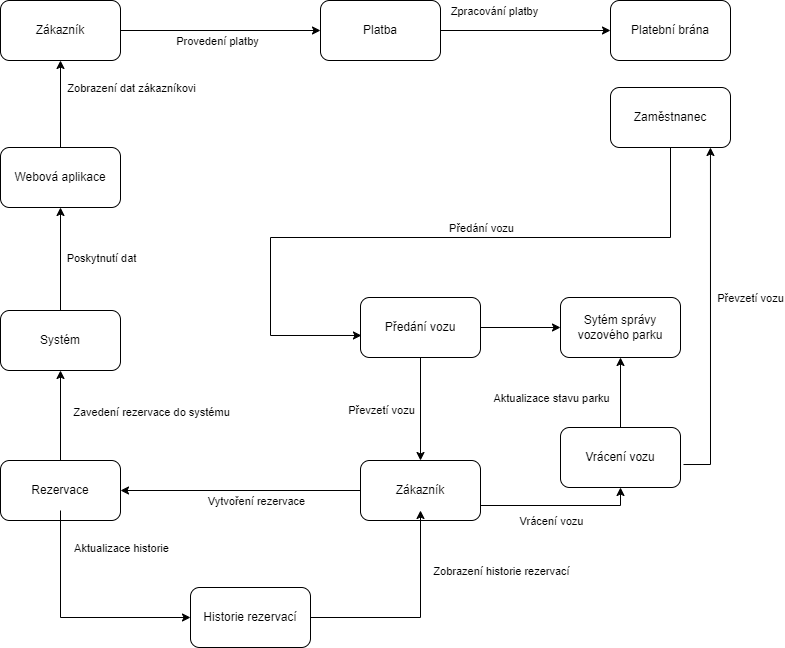

The diagram above was exported from draw.io. Its source (the exported page's mxGraphModel, read from the mxfile embedded in the PNG):
<mxGraphModel dx="1434" dy="780" grid="1" gridSize="10" guides="1" tooltips="1" connect="1" arrows="1" fold="1" page="1" pageScale="1" pageWidth="1100" pageHeight="850" background="none" math="0" shadow="0">
  <root>
    <mxCell id="0" />
    <mxCell id="1" parent="0" />
    <mxCell id="XkH28-ER0A_PHMq6cVrZ-1" value="Zákazník" style="rounded=1;whiteSpace=wrap;html=1;" parent="1" vertex="1">
      <mxGeometry x="90" y="100" width="120" height="60" as="geometry" />
    </mxCell>
    <mxCell id="XkH28-ER0A_PHMq6cVrZ-2" value="Rezervace" style="rounded=1;whiteSpace=wrap;html=1;" parent="1" vertex="1">
      <mxGeometry x="90" y="560" width="120" height="60" as="geometry" />
    </mxCell>
    <mxCell id="XkH28-ER0A_PHMq6cVrZ-3" value="Webová aplikace" style="rounded=1;whiteSpace=wrap;html=1;" parent="1" vertex="1">
      <mxGeometry x="90" y="247" width="120" height="60" as="geometry" />
    </mxCell>
    <mxCell id="XkH28-ER0A_PHMq6cVrZ-4" value="Sytém správy vozového parku" style="rounded=1;whiteSpace=wrap;html=1;" parent="1" vertex="1">
      <mxGeometry x="650" y="397" width="120" height="60" as="geometry" />
    </mxCell>
    <mxCell id="XkH28-ER0A_PHMq6cVrZ-5" value="Zaměstnanec" style="rounded=1;whiteSpace=wrap;html=1;" parent="1" vertex="1">
      <mxGeometry x="700" y="187" width="120" height="60" as="geometry" />
    </mxCell>
    <mxCell id="XkH28-ER0A_PHMq6cVrZ-7" value="Předání vozu" style="rounded=1;whiteSpace=wrap;html=1;" parent="1" vertex="1">
      <mxGeometry x="450" y="397" width="120" height="60" as="geometry" />
    </mxCell>
    <mxCell id="XkH28-ER0A_PHMq6cVrZ-8" value="Vrácení vozu" style="rounded=1;whiteSpace=wrap;html=1;" parent="1" vertex="1">
      <mxGeometry x="650" y="527" width="120" height="60" as="geometry" />
    </mxCell>
    <mxCell id="XkH28-ER0A_PHMq6cVrZ-9" value="Platba" style="rounded=1;whiteSpace=wrap;html=1;" parent="1" vertex="1">
      <mxGeometry x="410" y="100" width="120" height="60" as="geometry" />
    </mxCell>
    <mxCell id="XkH28-ER0A_PHMq6cVrZ-10" value="Platební brána" style="rounded=1;whiteSpace=wrap;html=1;" parent="1" vertex="1">
      <mxGeometry x="700" y="100" width="120" height="60" as="geometry" />
    </mxCell>
    <mxCell id="XkH28-ER0A_PHMq6cVrZ-11" value="Zákazník" style="rounded=1;whiteSpace=wrap;html=1;" parent="1" vertex="1">
      <mxGeometry x="450" y="560" width="120" height="60" as="geometry" />
    </mxCell>
    <mxCell id="XkH28-ER0A_PHMq6cVrZ-12" value="Systém" style="rounded=1;whiteSpace=wrap;html=1;" parent="1" vertex="1">
      <mxGeometry x="90" y="410" width="120" height="60" as="geometry" />
    </mxCell>
    <mxCell id="XkH28-ER0A_PHMq6cVrZ-13" value="Historie rezervací" style="rounded=1;whiteSpace=wrap;html=1;" parent="1" vertex="1">
      <mxGeometry x="280" y="687" width="120" height="60" as="geometry" />
    </mxCell>
    <mxCell id="YQiAEHKCcBB-lpJqW_bE-2" value="" style="endArrow=classic;html=1;rounded=0;exitX=0;exitY=0.5;exitDx=0;exitDy=0;entryX=1;entryY=0.5;entryDx=0;entryDy=0;" edge="1" parent="1" source="XkH28-ER0A_PHMq6cVrZ-11" target="XkH28-ER0A_PHMq6cVrZ-2">
      <mxGeometry width="50" height="50" relative="1" as="geometry">
        <mxPoint x="610" y="587" as="sourcePoint" />
        <mxPoint x="660" y="537" as="targetPoint" />
      </mxGeometry>
    </mxCell>
    <mxCell id="YQiAEHKCcBB-lpJqW_bE-3" value="Vytvoření rezervace" style="edgeLabel;html=1;align=center;verticalAlign=middle;resizable=0;points=[];" vertex="1" connectable="0" parent="YQiAEHKCcBB-lpJqW_bE-2">
      <mxGeometry x="-0.0112" y="2" relative="1" as="geometry">
        <mxPoint x="14" y="8" as="offset" />
      </mxGeometry>
    </mxCell>
    <mxCell id="YQiAEHKCcBB-lpJqW_bE-5" value="" style="endArrow=classic;html=1;rounded=0;exitX=0.5;exitY=1;exitDx=0;exitDy=0;" edge="1" parent="1" source="XkH28-ER0A_PHMq6cVrZ-7" target="XkH28-ER0A_PHMq6cVrZ-11">
      <mxGeometry width="50" height="50" relative="1" as="geometry">
        <mxPoint x="560" y="547" as="sourcePoint" />
        <mxPoint x="610" y="497" as="targetPoint" />
      </mxGeometry>
    </mxCell>
    <mxCell id="YQiAEHKCcBB-lpJqW_bE-23" value="Převzetí vozu" style="edgeLabel;html=1;align=center;verticalAlign=middle;resizable=0;points=[];" vertex="1" connectable="0" parent="YQiAEHKCcBB-lpJqW_bE-5">
      <mxGeometry x="-0.0286" y="-1" relative="1" as="geometry">
        <mxPoint x="-39" y="2" as="offset" />
      </mxGeometry>
    </mxCell>
    <mxCell id="YQiAEHKCcBB-lpJqW_bE-6" value="" style="endArrow=classic;html=1;rounded=0;exitX=1;exitY=0.75;exitDx=0;exitDy=0;entryX=0.5;entryY=1;entryDx=0;entryDy=0;" edge="1" parent="1" source="XkH28-ER0A_PHMq6cVrZ-11" target="XkH28-ER0A_PHMq6cVrZ-8">
      <mxGeometry width="50" height="50" relative="1" as="geometry">
        <mxPoint x="520" y="387" as="sourcePoint" />
        <mxPoint x="570" y="337" as="targetPoint" />
        <Array as="points">
          <mxPoint x="710" y="605" />
        </Array>
      </mxGeometry>
    </mxCell>
    <mxCell id="YQiAEHKCcBB-lpJqW_bE-19" value="Vrácení vozu" style="edgeLabel;html=1;align=center;verticalAlign=middle;resizable=0;points=[];" vertex="1" connectable="0" parent="YQiAEHKCcBB-lpJqW_bE-6">
      <mxGeometry x="0.1524" y="1" relative="1" as="geometry">
        <mxPoint x="-21" y="16" as="offset" />
      </mxGeometry>
    </mxCell>
    <mxCell id="YQiAEHKCcBB-lpJqW_bE-7" value="" style="endArrow=classic;html=1;rounded=0;entryX=0;entryY=0.5;entryDx=0;entryDy=0;exitX=1;exitY=0.5;exitDx=0;exitDy=0;" edge="1" parent="1" source="XkH28-ER0A_PHMq6cVrZ-7" target="XkH28-ER0A_PHMq6cVrZ-4">
      <mxGeometry width="50" height="50" relative="1" as="geometry">
        <mxPoint x="520" y="387" as="sourcePoint" />
        <mxPoint x="570" y="337" as="targetPoint" />
      </mxGeometry>
    </mxCell>
    <mxCell id="YQiAEHKCcBB-lpJqW_bE-8" value="" style="endArrow=classic;html=1;rounded=0;exitX=1;exitY=0.5;exitDx=0;exitDy=0;entryX=0;entryY=0.5;entryDx=0;entryDy=0;" edge="1" parent="1" source="XkH28-ER0A_PHMq6cVrZ-1" target="XkH28-ER0A_PHMq6cVrZ-9">
      <mxGeometry width="50" height="50" relative="1" as="geometry">
        <mxPoint x="250" y="250" as="sourcePoint" />
        <mxPoint x="300" y="200" as="targetPoint" />
      </mxGeometry>
    </mxCell>
    <mxCell id="YQiAEHKCcBB-lpJqW_bE-26" value="Provedení platby" style="edgeLabel;html=1;align=center;verticalAlign=middle;resizable=0;points=[];" vertex="1" connectable="0" parent="YQiAEHKCcBB-lpJqW_bE-8">
      <mxGeometry x="-0.1905" relative="1" as="geometry">
        <mxPoint x="15" y="10" as="offset" />
      </mxGeometry>
    </mxCell>
    <mxCell id="YQiAEHKCcBB-lpJqW_bE-9" value="" style="endArrow=classic;html=1;rounded=0;exitX=1;exitY=0.5;exitDx=0;exitDy=0;" edge="1" parent="1" source="XkH28-ER0A_PHMq6cVrZ-9" target="XkH28-ER0A_PHMq6cVrZ-10">
      <mxGeometry width="50" height="50" relative="1" as="geometry">
        <mxPoint x="530" y="300" as="sourcePoint" />
        <mxPoint x="580" y="250" as="targetPoint" />
      </mxGeometry>
    </mxCell>
    <mxCell id="YQiAEHKCcBB-lpJqW_bE-27" value="Zpracování platby" style="edgeLabel;html=1;align=center;verticalAlign=middle;resizable=0;points=[];" vertex="1" connectable="0" parent="YQiAEHKCcBB-lpJqW_bE-9">
      <mxGeometry x="-0.2171" y="1" relative="1" as="geometry">
        <mxPoint x="-14" y="-19" as="offset" />
      </mxGeometry>
    </mxCell>
    <mxCell id="YQiAEHKCcBB-lpJqW_bE-11" value="" style="endArrow=classic;html=1;rounded=0;exitX=1;exitY=0.5;exitDx=0;exitDy=0;entryX=0.5;entryY=1;entryDx=0;entryDy=0;" edge="1" parent="1" source="XkH28-ER0A_PHMq6cVrZ-13">
      <mxGeometry width="50" height="50" relative="1" as="geometry">
        <mxPoint x="300" y="87" as="sourcePoint" />
        <mxPoint x="510" y="610" as="targetPoint" />
        <Array as="points">
          <mxPoint x="510" y="717" />
        </Array>
      </mxGeometry>
    </mxCell>
    <mxCell id="YQiAEHKCcBB-lpJqW_bE-25" value="Zobrazení historie rezervací" style="edgeLabel;html=1;align=center;verticalAlign=middle;resizable=0;points=[];" vertex="1" connectable="0" parent="YQiAEHKCcBB-lpJqW_bE-11">
      <mxGeometry x="-0.0196" y="2" relative="1" as="geometry">
        <mxPoint x="84" y="-45" as="offset" />
      </mxGeometry>
    </mxCell>
    <mxCell id="YQiAEHKCcBB-lpJqW_bE-12" value="" style="endArrow=classic;html=1;rounded=0;exitX=0.5;exitY=1;exitDx=0;exitDy=0;entryX=0.008;entryY=0.633;entryDx=0;entryDy=0;entryPerimeter=0;" edge="1" parent="1" source="XkH28-ER0A_PHMq6cVrZ-5" target="XkH28-ER0A_PHMq6cVrZ-7">
      <mxGeometry width="50" height="50" relative="1" as="geometry">
        <mxPoint x="760" y="277" as="sourcePoint" />
        <mxPoint x="400" y="577" as="targetPoint" />
        <Array as="points">
          <mxPoint x="760" y="337" />
          <mxPoint x="360" y="337" />
          <mxPoint x="360" y="435" />
        </Array>
      </mxGeometry>
    </mxCell>
    <mxCell id="YQiAEHKCcBB-lpJqW_bE-24" value="Předání vozu" style="edgeLabel;html=1;align=center;verticalAlign=middle;resizable=0;points=[];" vertex="1" connectable="0" parent="YQiAEHKCcBB-lpJqW_bE-12">
      <mxGeometry x="-0.2017" y="-4" relative="1" as="geometry">
        <mxPoint x="-9" y="-6" as="offset" />
      </mxGeometry>
    </mxCell>
    <mxCell id="YQiAEHKCcBB-lpJqW_bE-14" value="" style="endArrow=classic;html=1;rounded=0;exitX=0.5;exitY=0;exitDx=0;exitDy=0;entryX=0.5;entryY=1;entryDx=0;entryDy=0;" edge="1" parent="1" source="XkH28-ER0A_PHMq6cVrZ-8" target="XkH28-ER0A_PHMq6cVrZ-4">
      <mxGeometry width="50" height="50" relative="1" as="geometry">
        <mxPoint x="850" y="477" as="sourcePoint" />
        <mxPoint x="900" y="427" as="targetPoint" />
      </mxGeometry>
    </mxCell>
    <mxCell id="YQiAEHKCcBB-lpJqW_bE-21" value="Aktualizace stavu parku" style="edgeLabel;html=1;align=center;verticalAlign=middle;resizable=0;points=[];" vertex="1" connectable="0" parent="YQiAEHKCcBB-lpJqW_bE-14">
      <mxGeometry x="-0.0286" y="1" relative="1" as="geometry">
        <mxPoint x="-69" y="4" as="offset" />
      </mxGeometry>
    </mxCell>
    <mxCell id="YQiAEHKCcBB-lpJqW_bE-15" value="" style="endArrow=classic;html=1;rounded=0;exitX=1.025;exitY=0.617;exitDx=0;exitDy=0;exitPerimeter=0;entryX=0.833;entryY=1;entryDx=0;entryDy=0;entryPerimeter=0;" edge="1" parent="1" source="XkH28-ER0A_PHMq6cVrZ-8" target="XkH28-ER0A_PHMq6cVrZ-5">
      <mxGeometry width="50" height="50" relative="1" as="geometry">
        <mxPoint x="820" y="517" as="sourcePoint" />
        <mxPoint x="850" y="534" as="targetPoint" />
        <Array as="points">
          <mxPoint x="800" y="564" />
        </Array>
      </mxGeometry>
    </mxCell>
    <mxCell id="YQiAEHKCcBB-lpJqW_bE-20" value="Převzetí vozu" style="edgeLabel;html=1;align=center;verticalAlign=middle;resizable=0;points=[];" vertex="1" connectable="0" parent="YQiAEHKCcBB-lpJqW_bE-15">
      <mxGeometry x="-0.0573" y="-1" relative="1" as="geometry">
        <mxPoint x="39" y="-31" as="offset" />
      </mxGeometry>
    </mxCell>
    <mxCell id="YQiAEHKCcBB-lpJqW_bE-17" value="" style="endArrow=classic;html=1;rounded=0;exitX=0.5;exitY=0;exitDx=0;exitDy=0;entryX=0.5;entryY=1;entryDx=0;entryDy=0;" edge="1" parent="1" source="XkH28-ER0A_PHMq6cVrZ-12" target="XkH28-ER0A_PHMq6cVrZ-3">
      <mxGeometry width="50" height="50" relative="1" as="geometry">
        <mxPoint x="520" y="387" as="sourcePoint" />
        <mxPoint x="570" y="337" as="targetPoint" />
      </mxGeometry>
    </mxCell>
    <mxCell id="YQiAEHKCcBB-lpJqW_bE-28" value="Poskytnutí dat" style="edgeLabel;html=1;align=center;verticalAlign=middle;resizable=0;points=[];" vertex="1" connectable="0" parent="YQiAEHKCcBB-lpJqW_bE-17">
      <mxGeometry x="0.02" y="-4" relative="1" as="geometry">
        <mxPoint x="36" as="offset" />
      </mxGeometry>
    </mxCell>
    <mxCell id="YQiAEHKCcBB-lpJqW_bE-18" value="" style="endArrow=classic;html=1;rounded=0;entryX=0.5;entryY=1;entryDx=0;entryDy=0;exitX=0.5;exitY=0;exitDx=0;exitDy=0;" edge="1" parent="1" source="XkH28-ER0A_PHMq6cVrZ-3" target="XkH28-ER0A_PHMq6cVrZ-1">
      <mxGeometry width="50" height="50" relative="1" as="geometry">
        <mxPoint x="120" y="270" as="sourcePoint" />
        <mxPoint x="570" y="380" as="targetPoint" />
      </mxGeometry>
    </mxCell>
    <mxCell id="YQiAEHKCcBB-lpJqW_bE-29" value="Zobrazení dat zákazníkovi" style="edgeLabel;html=1;align=center;verticalAlign=middle;resizable=0;points=[];" vertex="1" connectable="0" parent="YQiAEHKCcBB-lpJqW_bE-18">
      <mxGeometry x="0.3111" relative="1" as="geometry">
        <mxPoint x="70" y="-3" as="offset" />
      </mxGeometry>
    </mxCell>
    <mxCell id="YQiAEHKCcBB-lpJqW_bE-30" value="" style="endArrow=classic;html=1;rounded=0;exitX=0.5;exitY=0;exitDx=0;exitDy=0;entryX=0.5;entryY=1;entryDx=0;entryDy=0;" edge="1" parent="1" source="XkH28-ER0A_PHMq6cVrZ-2" target="XkH28-ER0A_PHMq6cVrZ-12">
      <mxGeometry width="50" height="50" relative="1" as="geometry">
        <mxPoint x="160" y="587" as="sourcePoint" />
        <mxPoint x="210" y="537" as="targetPoint" />
      </mxGeometry>
    </mxCell>
    <mxCell id="YQiAEHKCcBB-lpJqW_bE-31" value="Zavedení rezervace do systému" style="edgeLabel;html=1;align=center;verticalAlign=middle;resizable=0;points=[];" vertex="1" connectable="0" parent="YQiAEHKCcBB-lpJqW_bE-30">
      <mxGeometry x="0.0889" y="-3" relative="1" as="geometry">
        <mxPoint x="87" as="offset" />
      </mxGeometry>
    </mxCell>
    <mxCell id="YQiAEHKCcBB-lpJqW_bE-32" value="" style="endArrow=classic;html=1;rounded=0;exitX=0.5;exitY=1;exitDx=0;exitDy=0;entryX=0;entryY=0.5;entryDx=0;entryDy=0;" edge="1" parent="1" target="XkH28-ER0A_PHMq6cVrZ-13">
      <mxGeometry width="50" height="50" relative="1" as="geometry">
        <mxPoint x="150" y="610" as="sourcePoint" />
        <mxPoint x="200" y="667" as="targetPoint" />
        <Array as="points">
          <mxPoint x="150" y="717" />
        </Array>
      </mxGeometry>
    </mxCell>
    <mxCell id="YQiAEHKCcBB-lpJqW_bE-33" value="Aktualizace historie" style="edgeLabel;html=1;align=center;verticalAlign=middle;resizable=0;points=[];" vertex="1" connectable="0" parent="YQiAEHKCcBB-lpJqW_bE-32">
      <mxGeometry x="-0.61" y="2" relative="1" as="geometry">
        <mxPoint x="58" y="-9" as="offset" />
      </mxGeometry>
    </mxCell>
  </root>
</mxGraphModel>